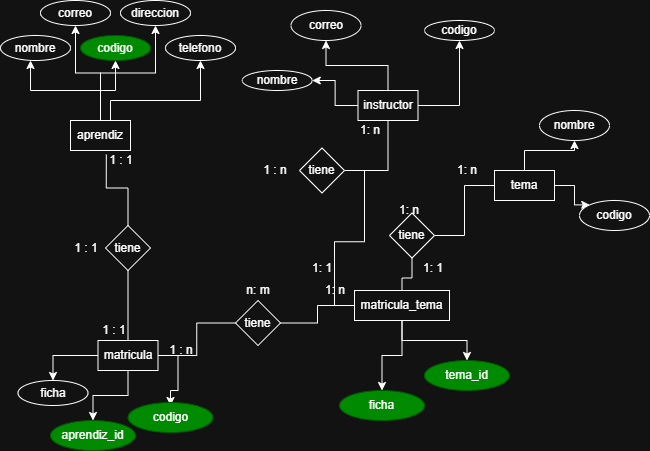

The diagram above was exported from draw.io. Its source (the exported page's mxGraphModel, read from the mxfile embedded in the PNG):
<mxGraphModel dx="1303" dy="903" grid="1" gridSize="10" guides="1" tooltips="1" connect="1" arrows="1" fold="1" page="1" pageScale="1" pageWidth="850" pageHeight="1100" math="0" shadow="0">
  <root>
    <mxCell id="0" />
    <mxCell id="1" parent="0" />
    <mxCell id="dp2nfkj6QTeB00iVfJqg-6" edge="1" parent="1" source="dp2nfkj6QTeB00iVfJqg-1" style="edgeStyle=orthogonalEdgeStyle;rounded=0;orthogonalLoop=1;jettySize=auto;html=1;" target="dp2nfkj6QTeB00iVfJqg-5" value="">
      <mxGeometry relative="1" as="geometry" />
    </mxCell>
    <mxCell id="dp2nfkj6QTeB00iVfJqg-10" edge="1" parent="1" source="dp2nfkj6QTeB00iVfJqg-1" style="edgeStyle=orthogonalEdgeStyle;rounded=0;orthogonalLoop=1;jettySize=auto;html=1;entryX=0.5;entryY=1;entryDx=0;entryDy=0;" target="dp2nfkj6QTeB00iVfJqg-9">
      <mxGeometry relative="1" as="geometry" />
    </mxCell>
    <mxCell id="dp2nfkj6QTeB00iVfJqg-12" edge="1" parent="1" source="dp2nfkj6QTeB00iVfJqg-1" style="edgeStyle=orthogonalEdgeStyle;rounded=0;orthogonalLoop=1;jettySize=auto;html=1;" target="dp2nfkj6QTeB00iVfJqg-11">
      <mxGeometry relative="1" as="geometry" />
    </mxCell>
    <mxCell id="dp2nfkj6QTeB00iVfJqg-14" edge="1" parent="1" source="dp2nfkj6QTeB00iVfJqg-1" style="edgeStyle=orthogonalEdgeStyle;rounded=0;orthogonalLoop=1;jettySize=auto;html=1;" target="dp2nfkj6QTeB00iVfJqg-13">
      <mxGeometry relative="1" as="geometry">
        <Array as="points">
          <mxPoint x="111" y="120" />
          <mxPoint x="201" y="120" />
        </Array>
      </mxGeometry>
    </mxCell>
    <mxCell id="dp2nfkj6QTeB00iVfJqg-1" parent="1" style="rounded=0;whiteSpace=wrap;html=1;" value="aprendiz" vertex="1">
      <mxGeometry height="30" width="60" x="71" y="140" as="geometry" />
    </mxCell>
    <mxCell id="dp2nfkj6QTeB00iVfJqg-16" edge="1" parent="1" source="dp2nfkj6QTeB00iVfJqg-2" style="edgeStyle=orthogonalEdgeStyle;rounded=0;orthogonalLoop=1;jettySize=auto;html=1;" target="dp2nfkj6QTeB00iVfJqg-15" value="">
      <mxGeometry relative="1" as="geometry" />
    </mxCell>
    <mxCell id="dp2nfkj6QTeB00iVfJqg-18" edge="1" parent="1" source="dp2nfkj6QTeB00iVfJqg-2" style="edgeStyle=orthogonalEdgeStyle;rounded=0;orthogonalLoop=1;jettySize=auto;html=1;" target="dp2nfkj6QTeB00iVfJqg-17">
      <mxGeometry relative="1" as="geometry" />
    </mxCell>
    <mxCell id="dp2nfkj6QTeB00iVfJqg-20" edge="1" parent="1" source="dp2nfkj6QTeB00iVfJqg-2" style="edgeStyle=orthogonalEdgeStyle;rounded=0;orthogonalLoop=1;jettySize=auto;html=1;" target="dp2nfkj6QTeB00iVfJqg-19">
      <mxGeometry relative="1" as="geometry" />
    </mxCell>
    <mxCell id="dp2nfkj6QTeB00iVfJqg-2" parent="1" style="rounded=0;whiteSpace=wrap;html=1;" value="instructor" vertex="1">
      <mxGeometry height="30" width="60" x="358.5" y="110" as="geometry" />
    </mxCell>
    <mxCell id="dp2nfkj6QTeB00iVfJqg-23" edge="1" parent="1" source="dp2nfkj6QTeB00iVfJqg-3" style="edgeStyle=orthogonalEdgeStyle;rounded=0;orthogonalLoop=1;jettySize=auto;html=1;" target="dp2nfkj6QTeB00iVfJqg-21">
      <mxGeometry relative="1" as="geometry" />
    </mxCell>
    <mxCell id="dp2nfkj6QTeB00iVfJqg-24" edge="1" parent="1" source="dp2nfkj6QTeB00iVfJqg-3" style="edgeStyle=orthogonalEdgeStyle;rounded=0;orthogonalLoop=1;jettySize=auto;html=1;entryX=0;entryY=0;entryDx=0;entryDy=0;" target="dp2nfkj6QTeB00iVfJqg-22">
      <mxGeometry relative="1" as="geometry" />
    </mxCell>
    <mxCell id="dp2nfkj6QTeB00iVfJqg-3" parent="1" style="rounded=0;whiteSpace=wrap;html=1;" value="tema" vertex="1">
      <mxGeometry height="30" width="60" x="495" y="190" as="geometry" />
    </mxCell>
    <mxCell id="dp2nfkj6QTeB00iVfJqg-26" edge="1" parent="1" source="dp2nfkj6QTeB00iVfJqg-4" style="edgeStyle=orthogonalEdgeStyle;rounded=0;orthogonalLoop=1;jettySize=auto;html=1;" target="dp2nfkj6QTeB00iVfJqg-25">
      <mxGeometry relative="1" as="geometry" />
    </mxCell>
    <mxCell id="dp2nfkj6QTeB00iVfJqg-28" edge="1" parent="1" source="dp2nfkj6QTeB00iVfJqg-4" style="edgeStyle=orthogonalEdgeStyle;rounded=0;orthogonalLoop=1;jettySize=auto;html=1;" target="dp2nfkj6QTeB00iVfJqg-27">
      <mxGeometry relative="1" as="geometry" />
    </mxCell>
    <mxCell id="dp2nfkj6QTeB00iVfJqg-32" edge="1" parent="1" source="dp2nfkj6QTeB00iVfJqg-4" style="edgeStyle=orthogonalEdgeStyle;rounded=0;orthogonalLoop=1;jettySize=auto;html=1;">
      <mxGeometry relative="1" as="geometry">
        <mxPoint x="171" y="425" as="targetPoint" />
      </mxGeometry>
    </mxCell>
    <mxCell id="dp2nfkj6QTeB00iVfJqg-4" parent="1" style="rounded=0;whiteSpace=wrap;html=1;" value="matricula" vertex="1">
      <mxGeometry height="30" width="60" x="98.5" y="360" as="geometry" />
    </mxCell>
    <mxCell id="dp2nfkj6QTeB00iVfJqg-5" parent="1" style="ellipse;whiteSpace=wrap;html=1;rounded=0;fillColor=#008a00;fontColor=#ffffff;strokeColor=#005700;" value="codigo" vertex="1">
      <mxGeometry height="25" width="70" x="81" y="55" as="geometry" />
    </mxCell>
    <mxCell id="dp2nfkj6QTeB00iVfJqg-7" parent="1" style="ellipse;whiteSpace=wrap;html=1;rounded=0;" value="nombre" vertex="1">
      <mxGeometry height="25" width="70" x="1" y="55" as="geometry" />
    </mxCell>
    <mxCell id="dp2nfkj6QTeB00iVfJqg-8" edge="1" parent="1" source="dp2nfkj6QTeB00iVfJqg-1" style="edgeStyle=orthogonalEdgeStyle;rounded=0;orthogonalLoop=1;jettySize=auto;html=1;entryX=0.429;entryY=1;entryDx=0;entryDy=0;entryPerimeter=0;" target="dp2nfkj6QTeB00iVfJqg-7">
      <mxGeometry relative="1" as="geometry" />
    </mxCell>
    <mxCell id="dp2nfkj6QTeB00iVfJqg-9" parent="1" style="ellipse;whiteSpace=wrap;html=1;rounded=0;" value="correo" vertex="1">
      <mxGeometry height="25" width="70" x="41" y="20" as="geometry" />
    </mxCell>
    <mxCell id="dp2nfkj6QTeB00iVfJqg-11" parent="1" style="ellipse;whiteSpace=wrap;html=1;rounded=0;" value="direccion" vertex="1">
      <mxGeometry height="25" width="70" x="121" y="20" as="geometry" />
    </mxCell>
    <mxCell id="dp2nfkj6QTeB00iVfJqg-13" parent="1" style="ellipse;whiteSpace=wrap;html=1;rounded=0;" value="telefono" vertex="1">
      <mxGeometry height="25" width="70" x="166" y="55" as="geometry" />
    </mxCell>
    <mxCell id="dp2nfkj6QTeB00iVfJqg-15" parent="1" style="ellipse;whiteSpace=wrap;html=1;rounded=0;" value="codigo" vertex="1">
      <mxGeometry height="20" width="70" x="425" y="40" as="geometry" />
    </mxCell>
    <mxCell id="dp2nfkj6QTeB00iVfJqg-17" parent="1" style="ellipse;whiteSpace=wrap;html=1;rounded=0;" value="nombre" vertex="1">
      <mxGeometry height="20" width="70" x="242.75" y="90" as="geometry" />
    </mxCell>
    <mxCell id="dp2nfkj6QTeB00iVfJqg-19" parent="1" style="ellipse;whiteSpace=wrap;html=1;rounded=0;" value="correo" vertex="1">
      <mxGeometry height="30" width="70" x="291.5" y="30" as="geometry" />
    </mxCell>
    <mxCell id="dp2nfkj6QTeB00iVfJqg-21" parent="1" style="ellipse;whiteSpace=wrap;html=1;rounded=0;" value="nombre" vertex="1">
      <mxGeometry height="30" width="70" x="540" y="130" as="geometry" />
    </mxCell>
    <mxCell id="dp2nfkj6QTeB00iVfJqg-22" parent="1" style="ellipse;whiteSpace=wrap;html=1;rounded=0;" value="codigo" vertex="1">
      <mxGeometry height="30" width="70" x="580" y="220" as="geometry" />
    </mxCell>
    <mxCell id="dp2nfkj6QTeB00iVfJqg-25" parent="1" style="ellipse;whiteSpace=wrap;html=1;rounded=0;" value="ficha" vertex="1">
      <mxGeometry height="25" width="70" x="18.5" y="400" as="geometry" />
    </mxCell>
    <mxCell id="dp2nfkj6QTeB00iVfJqg-27" parent="1" style="ellipse;whiteSpace=wrap;html=1;rounded=0;fillColor=#008a00;fontColor=#ffffff;strokeColor=#005700;" value="aprendiz_id" vertex="1">
      <mxGeometry height="30" width="85" x="51" y="440" as="geometry" />
    </mxCell>
    <mxCell id="dp2nfkj6QTeB00iVfJqg-34" edge="1" parent="1" source="dp2nfkj6QTeB00iVfJqg-30" style="edgeStyle=orthogonalEdgeStyle;rounded=0;orthogonalLoop=1;jettySize=auto;html=1;" target="dp2nfkj6QTeB00iVfJqg-33">
      <mxGeometry relative="1" as="geometry" />
    </mxCell>
    <mxCell id="dp2nfkj6QTeB00iVfJqg-36" edge="1" parent="1" source="dp2nfkj6QTeB00iVfJqg-30" style="edgeStyle=orthogonalEdgeStyle;rounded=0;orthogonalLoop=1;jettySize=auto;html=1;" target="dp2nfkj6QTeB00iVfJqg-35">
      <mxGeometry relative="1" as="geometry" />
    </mxCell>
    <mxCell id="dp2nfkj6QTeB00iVfJqg-30" parent="1" style="rounded=0;whiteSpace=wrap;html=1;" value="matricula_tema" vertex="1">
      <mxGeometry height="30" width="95" x="355" y="310" as="geometry" />
    </mxCell>
    <mxCell id="dp2nfkj6QTeB00iVfJqg-31" parent="1" style="ellipse;whiteSpace=wrap;html=1;rounded=0;fillColor=#008a00;fontColor=#ffffff;strokeColor=#005700;" value="codigo" vertex="1">
      <mxGeometry height="30" width="85" x="128.5" y="422" as="geometry" />
    </mxCell>
    <mxCell id="dp2nfkj6QTeB00iVfJqg-33" parent="1" style="ellipse;whiteSpace=wrap;html=1;rounded=0;fillColor=#008a00;fontColor=#ffffff;strokeColor=#005700;" value="ficha" vertex="1">
      <mxGeometry height="30" width="85" x="340" y="410" as="geometry" />
    </mxCell>
    <mxCell id="dp2nfkj6QTeB00iVfJqg-35" parent="1" style="ellipse;whiteSpace=wrap;html=1;rounded=0;fillColor=#008a00;fontColor=#ffffff;strokeColor=#005700;" value="tema_id" vertex="1">
      <mxGeometry height="30" width="85" x="425" y="380" as="geometry" />
    </mxCell>
    <mxCell id="dp2nfkj6QTeB00iVfJqg-39" edge="1" parent="1" source="dp2nfkj6QTeB00iVfJqg-37" style="edgeStyle=orthogonalEdgeStyle;rounded=0;orthogonalLoop=1;jettySize=auto;html=1;entryX=0.5;entryY=0;entryDx=0;entryDy=0;endArrow=none;endFill=0;" target="dp2nfkj6QTeB00iVfJqg-4">
      <mxGeometry relative="1" as="geometry" />
    </mxCell>
    <mxCell id="dp2nfkj6QTeB00iVfJqg-37" parent="1" style="rhombus;whiteSpace=wrap;html=1;" value="tiene" vertex="1">
      <mxGeometry height="45" width="45" x="106" y="245" as="geometry" />
    </mxCell>
    <mxCell id="dp2nfkj6QTeB00iVfJqg-38" edge="1" parent="1" source="dp2nfkj6QTeB00iVfJqg-37" style="edgeStyle=orthogonalEdgeStyle;rounded=0;orthogonalLoop=1;jettySize=auto;html=1;entryX=0.597;entryY=1.135;entryDx=0;entryDy=0;entryPerimeter=0;endArrow=none;endFill=0;" target="dp2nfkj6QTeB00iVfJqg-1">
      <mxGeometry relative="1" as="geometry" />
    </mxCell>
    <mxCell id="dp2nfkj6QTeB00iVfJqg-40" parent="1" style="text;html=1;whiteSpace=wrap;strokeColor=none;fillColor=none;align=center;verticalAlign=middle;rounded=0;" value="1 : 1" vertex="1">
      <mxGeometry height="20" width="31.5" x="106" y="170" as="geometry" />
    </mxCell>
    <mxCell id="dp2nfkj6QTeB00iVfJqg-41" parent="1" style="text;html=1;whiteSpace=wrap;strokeColor=none;fillColor=none;align=center;verticalAlign=middle;rounded=0;" value="1 : 1" vertex="1">
      <mxGeometry height="20" width="31.5" x="99.5" y="340" as="geometry" />
    </mxCell>
    <mxCell id="dp2nfkj6QTeB00iVfJqg-42" parent="1" style="text;html=1;whiteSpace=wrap;strokeColor=none;fillColor=none;align=center;verticalAlign=middle;rounded=0;" value="1 : 1" vertex="1">
      <mxGeometry height="20" width="31.5" x="71" y="257.5" as="geometry" />
    </mxCell>
    <mxCell id="dp2nfkj6QTeB00iVfJqg-45" edge="1" parent="1" source="dp2nfkj6QTeB00iVfJqg-43" style="edgeStyle=orthogonalEdgeStyle;rounded=0;orthogonalLoop=1;jettySize=auto;html=1;entryX=0;entryY=0.5;entryDx=0;entryDy=0;endArrow=none;endFill=0;" target="dp2nfkj6QTeB00iVfJqg-30">
      <mxGeometry relative="1" as="geometry" />
    </mxCell>
    <mxCell id="dp2nfkj6QTeB00iVfJqg-46" edge="1" parent="1" source="dp2nfkj6QTeB00iVfJqg-43" style="edgeStyle=orthogonalEdgeStyle;rounded=0;orthogonalLoop=1;jettySize=auto;html=1;endArrow=none;endFill=0;" target="dp2nfkj6QTeB00iVfJqg-4">
      <mxGeometry relative="1" as="geometry" />
    </mxCell>
    <mxCell id="dp2nfkj6QTeB00iVfJqg-43" parent="1" style="rhombus;whiteSpace=wrap;html=1;" value="tiene" vertex="1">
      <mxGeometry height="45" width="45" x="236" y="320" as="geometry" />
    </mxCell>
    <mxCell id="dp2nfkj6QTeB00iVfJqg-47" parent="1" style="text;html=1;whiteSpace=wrap;strokeColor=none;fillColor=none;align=center;verticalAlign=middle;rounded=0;" value="1 : n" vertex="1">
      <mxGeometry height="20" width="31.5" x="166" y="360" as="geometry" />
    </mxCell>
    <mxCell id="dp2nfkj6QTeB00iVfJqg-48" parent="1" style="text;html=1;whiteSpace=wrap;strokeColor=none;fillColor=none;align=center;verticalAlign=middle;rounded=0;" value="1: n" vertex="1">
      <mxGeometry height="20" width="31.5" x="320" y="300" as="geometry" />
    </mxCell>
    <mxCell id="dp2nfkj6QTeB00iVfJqg-49" parent="1" style="text;html=1;whiteSpace=wrap;strokeColor=none;fillColor=none;align=center;verticalAlign=middle;rounded=0;" value="n: m" vertex="1">
      <mxGeometry height="20" width="31.5" x="242.75" y="300" as="geometry" />
    </mxCell>
    <mxCell id="dp2nfkj6QTeB00iVfJqg-51" edge="1" parent="1" source="dp2nfkj6QTeB00iVfJqg-50" style="edgeStyle=orthogonalEdgeStyle;rounded=0;orthogonalLoop=1;jettySize=auto;html=1;entryX=0;entryY=0.5;entryDx=0;entryDy=0;endArrow=none;endFill=0;" target="dp2nfkj6QTeB00iVfJqg-3">
      <mxGeometry relative="1" as="geometry" />
    </mxCell>
    <mxCell id="dp2nfkj6QTeB00iVfJqg-52" edge="1" parent="1" source="dp2nfkj6QTeB00iVfJqg-50" style="edgeStyle=orthogonalEdgeStyle;rounded=0;orthogonalLoop=1;jettySize=auto;html=1;endArrow=none;endFill=0;" target="dp2nfkj6QTeB00iVfJqg-30">
      <mxGeometry relative="1" as="geometry" />
    </mxCell>
    <mxCell id="dp2nfkj6QTeB00iVfJqg-50" parent="1" style="rhombus;whiteSpace=wrap;html=1;" value="tiene" vertex="1">
      <mxGeometry height="45" width="45" x="390" y="232.5" as="geometry" />
    </mxCell>
    <mxCell id="dp2nfkj6QTeB00iVfJqg-53" parent="1" style="text;html=1;whiteSpace=wrap;strokeColor=none;fillColor=none;align=center;verticalAlign=middle;rounded=0;" value="1: 1" vertex="1">
      <mxGeometry height="20" width="31.5" x="418.5" y="277.5" as="geometry" />
    </mxCell>
    <mxCell id="dp2nfkj6QTeB00iVfJqg-54" parent="1" style="text;html=1;whiteSpace=wrap;strokeColor=none;fillColor=none;align=center;verticalAlign=middle;rounded=0;" value="1: n" vertex="1">
      <mxGeometry height="20" width="31.5" x="451.75" y="180" as="geometry" />
    </mxCell>
    <mxCell id="dp2nfkj6QTeB00iVfJqg-55" parent="1" style="text;html=1;whiteSpace=wrap;strokeColor=none;fillColor=none;align=center;verticalAlign=middle;rounded=0;" value="1: n" vertex="1">
      <mxGeometry height="20" width="31.5" x="394" y="220" as="geometry" />
    </mxCell>
    <mxCell id="dp2nfkj6QTeB00iVfJqg-57" edge="1" parent="1" source="dp2nfkj6QTeB00iVfJqg-56" style="edgeStyle=orthogonalEdgeStyle;rounded=0;orthogonalLoop=1;jettySize=auto;html=1;endArrow=none;endFill=0;" target="dp2nfkj6QTeB00iVfJqg-2">
      <mxGeometry relative="1" as="geometry" />
    </mxCell>
    <mxCell id="dp2nfkj6QTeB00iVfJqg-58" edge="1" parent="1" source="dp2nfkj6QTeB00iVfJqg-56" style="edgeStyle=orthogonalEdgeStyle;rounded=0;orthogonalLoop=1;jettySize=auto;html=1;entryX=0;entryY=0.5;entryDx=0;entryDy=0;endArrow=none;endFill=0;" target="dp2nfkj6QTeB00iVfJqg-30">
      <mxGeometry relative="1" as="geometry" />
    </mxCell>
    <mxCell id="dp2nfkj6QTeB00iVfJqg-56" parent="1" style="rhombus;whiteSpace=wrap;html=1;" value="tiene" vertex="1">
      <mxGeometry height="45" width="45" x="300" y="167.5" as="geometry" />
    </mxCell>
    <mxCell id="dp2nfkj6QTeB00iVfJqg-59" parent="1" style="text;html=1;whiteSpace=wrap;strokeColor=none;fillColor=none;align=center;verticalAlign=middle;rounded=0;" value="1: 1" vertex="1">
      <mxGeometry height="20" width="31.5" x="306.75" y="277.5" as="geometry" />
    </mxCell>
    <mxCell id="dp2nfkj6QTeB00iVfJqg-60" parent="1" style="text;html=1;whiteSpace=wrap;strokeColor=none;fillColor=none;align=center;verticalAlign=middle;rounded=0;" value="1: n" vertex="1">
      <mxGeometry height="20" width="31.5" x="355" y="140" as="geometry" />
    </mxCell>
    <mxCell id="dp2nfkj6QTeB00iVfJqg-61" parent="1" style="text;html=1;whiteSpace=wrap;strokeColor=none;fillColor=none;align=center;verticalAlign=middle;rounded=0;" value="1 : n" vertex="1">
      <mxGeometry height="20" width="31.5" x="260" y="180" as="geometry" />
    </mxCell>
  </root>
</mxGraphModel>